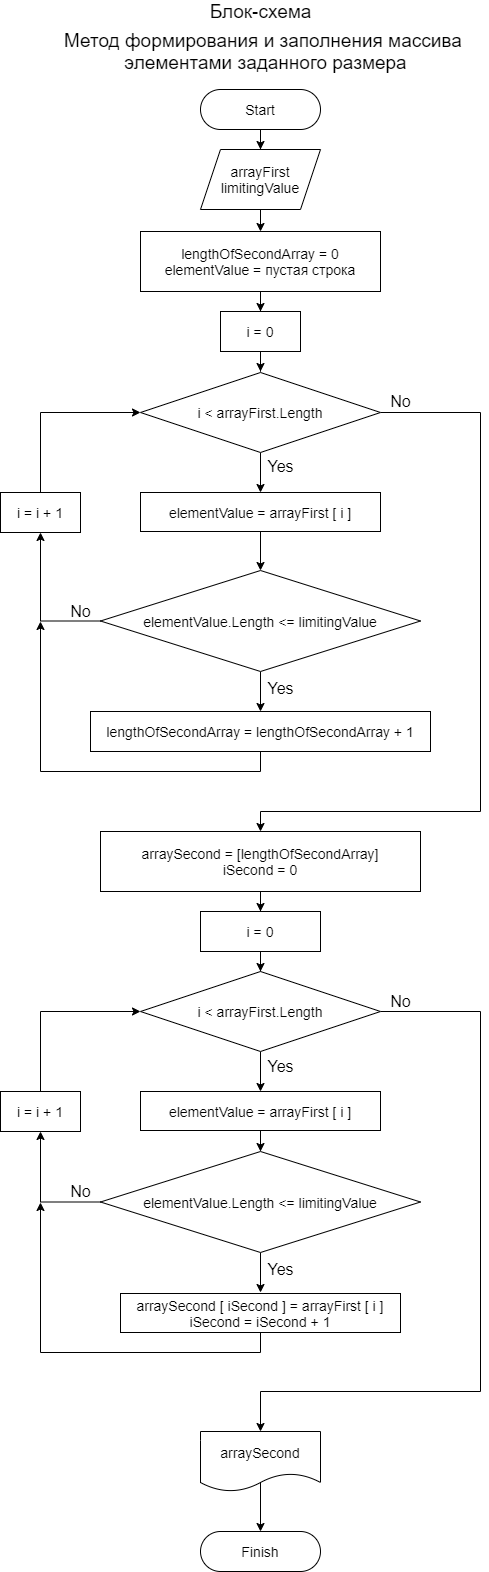

The diagram above was exported from draw.io. Its source (the exported page's mxGraphModel, read from the mxfile embedded in the PNG):
<mxGraphModel dx="1024" dy="1753" grid="1" gridSize="10" guides="1" tooltips="1" connect="1" arrows="1" fold="1" page="1" pageScale="1" pageWidth="827" pageHeight="1169" math="0" shadow="0">
  <root>
    <mxCell id="0" />
    <mxCell id="1" parent="0" />
    <mxCell id="C0iLqvIyK3ZbgkkYJDZW-5" style="edgeStyle=orthogonalEdgeStyle;rounded=0;orthogonalLoop=1;jettySize=auto;html=1;entryX=0.5;entryY=0;entryDx=0;entryDy=0;" parent="1" source="C0iLqvIyK3ZbgkkYJDZW-1" target="C0iLqvIyK3ZbgkkYJDZW-2" edge="1">
      <mxGeometry relative="1" as="geometry" />
    </mxCell>
    <mxCell id="C0iLqvIyK3ZbgkkYJDZW-1" value="&lt;font style=&quot;font-size: 14px&quot;&gt;arrayFirst&lt;br&gt;limitingValue&lt;br&gt;&lt;/font&gt;" style="shape=parallelogram;perimeter=parallelogramPerimeter;whiteSpace=wrap;html=1;fixedSize=1;" parent="1" vertex="1">
      <mxGeometry x="340" y="-1001" width="120" height="60" as="geometry" />
    </mxCell>
    <mxCell id="dkSq4JNnyGeb0Fngqst8-22" style="edgeStyle=orthogonalEdgeStyle;rounded=0;orthogonalLoop=1;jettySize=auto;html=1;entryX=0.5;entryY=0;entryDx=0;entryDy=0;" edge="1" parent="1" source="C0iLqvIyK3ZbgkkYJDZW-2" target="dkSq4JNnyGeb0Fngqst8-15">
      <mxGeometry relative="1" as="geometry" />
    </mxCell>
    <mxCell id="C0iLqvIyK3ZbgkkYJDZW-2" value="&lt;font style=&quot;font-size: 14px&quot;&gt;lengthOfSecondArray = 0&lt;br&gt;elementValue = пустая строка&lt;br&gt;&lt;/font&gt;" style="rounded=0;whiteSpace=wrap;html=1;" parent="1" vertex="1">
      <mxGeometry x="280" y="-919" width="240" height="60" as="geometry" />
    </mxCell>
    <mxCell id="C0iLqvIyK3ZbgkkYJDZW-7" style="edgeStyle=orthogonalEdgeStyle;rounded=0;orthogonalLoop=1;jettySize=auto;html=1;entryX=0.5;entryY=0;entryDx=0;entryDy=0;" parent="1" source="C0iLqvIyK3ZbgkkYJDZW-3" target="C0iLqvIyK3ZbgkkYJDZW-4" edge="1">
      <mxGeometry relative="1" as="geometry" />
    </mxCell>
    <mxCell id="dkSq4JNnyGeb0Fngqst8-2" style="edgeStyle=orthogonalEdgeStyle;rounded=0;orthogonalLoop=1;jettySize=auto;html=1;entryX=0.5;entryY=0;entryDx=0;entryDy=0;" edge="1" parent="1" source="C0iLqvIyK3ZbgkkYJDZW-3" target="dkSq4JNnyGeb0Fngqst8-1">
      <mxGeometry relative="1" as="geometry">
        <Array as="points">
          <mxPoint x="620" y="-738" />
          <mxPoint x="620" y="-339" />
          <mxPoint x="400" y="-339" />
        </Array>
      </mxGeometry>
    </mxCell>
    <mxCell id="C0iLqvIyK3ZbgkkYJDZW-3" value="&lt;font style=&quot;font-size: 14px&quot;&gt;i &amp;lt; arrayFirst.Length&lt;/font&gt;" style="rhombus;whiteSpace=wrap;html=1;" parent="1" vertex="1">
      <mxGeometry x="280" y="-778" width="240" height="80" as="geometry" />
    </mxCell>
    <mxCell id="C0iLqvIyK3ZbgkkYJDZW-9" style="edgeStyle=orthogonalEdgeStyle;rounded=0;orthogonalLoop=1;jettySize=auto;html=1;entryX=0.5;entryY=0;entryDx=0;entryDy=0;" parent="1" source="C0iLqvIyK3ZbgkkYJDZW-4" target="C0iLqvIyK3ZbgkkYJDZW-8" edge="1">
      <mxGeometry relative="1" as="geometry" />
    </mxCell>
    <mxCell id="C0iLqvIyK3ZbgkkYJDZW-4" value="&lt;font style=&quot;font-size: 14px&quot;&gt;elementValue = arrayFirst [ i ]&lt;br&gt;&lt;/font&gt;" style="rounded=0;whiteSpace=wrap;html=1;" parent="1" vertex="1">
      <mxGeometry x="280" y="-658" width="240" height="39" as="geometry" />
    </mxCell>
    <mxCell id="C0iLqvIyK3ZbgkkYJDZW-11" style="edgeStyle=orthogonalEdgeStyle;rounded=0;orthogonalLoop=1;jettySize=auto;html=1;entryX=0.5;entryY=0;entryDx=0;entryDy=0;" parent="1" source="C0iLqvIyK3ZbgkkYJDZW-8" target="C0iLqvIyK3ZbgkkYJDZW-10" edge="1">
      <mxGeometry relative="1" as="geometry" />
    </mxCell>
    <mxCell id="dkSq4JNnyGeb0Fngqst8-39" style="edgeStyle=orthogonalEdgeStyle;rounded=0;orthogonalLoop=1;jettySize=auto;html=1;entryX=0.5;entryY=1;entryDx=0;entryDy=0;" edge="1" parent="1" source="C0iLqvIyK3ZbgkkYJDZW-8" target="dkSq4JNnyGeb0Fngqst8-38">
      <mxGeometry relative="1" as="geometry" />
    </mxCell>
    <mxCell id="C0iLqvIyK3ZbgkkYJDZW-8" value="&lt;font style=&quot;font-size: 14px&quot;&gt;elementValue.Length &amp;lt;= limitingValue&lt;/font&gt;" style="rhombus;whiteSpace=wrap;html=1;" parent="1" vertex="1">
      <mxGeometry x="240" y="-580" width="320" height="101" as="geometry" />
    </mxCell>
    <mxCell id="C0iLqvIyK3ZbgkkYJDZW-13" style="edgeStyle=orthogonalEdgeStyle;rounded=0;orthogonalLoop=1;jettySize=auto;html=1;" parent="1" source="C0iLqvIyK3ZbgkkYJDZW-10" edge="1">
      <mxGeometry relative="1" as="geometry">
        <mxPoint x="180" y="-529" as="targetPoint" />
        <Array as="points">
          <mxPoint x="400" y="-379" />
          <mxPoint x="180" y="-379" />
        </Array>
      </mxGeometry>
    </mxCell>
    <mxCell id="C0iLqvIyK3ZbgkkYJDZW-10" value="&lt;font style=&quot;font-size: 14px&quot;&gt;lengthOfSecondArray = lengthOfSecondArray + 1&lt;br&gt;&lt;/font&gt;" style="rounded=0;whiteSpace=wrap;html=1;" parent="1" vertex="1">
      <mxGeometry x="230" y="-439" width="340" height="40" as="geometry" />
    </mxCell>
    <mxCell id="dkSq4JNnyGeb0Fngqst8-4" style="edgeStyle=orthogonalEdgeStyle;rounded=0;orthogonalLoop=1;jettySize=auto;html=1;entryX=0.5;entryY=0;entryDx=0;entryDy=0;" edge="1" parent="1" source="dkSq4JNnyGeb0Fngqst8-1" target="dkSq4JNnyGeb0Fngqst8-3">
      <mxGeometry relative="1" as="geometry" />
    </mxCell>
    <mxCell id="dkSq4JNnyGeb0Fngqst8-1" value="&lt;font style=&quot;font-size: 14px&quot;&gt;arraySecond = [lengthOfSecondArray]&lt;br&gt;iSecond = 0&lt;br&gt;&lt;/font&gt;" style="rounded=0;whiteSpace=wrap;html=1;" vertex="1" parent="1">
      <mxGeometry x="240" y="-319" width="320" height="60" as="geometry" />
    </mxCell>
    <mxCell id="dkSq4JNnyGeb0Fngqst8-12" style="edgeStyle=orthogonalEdgeStyle;rounded=0;orthogonalLoop=1;jettySize=auto;html=1;entryX=0.5;entryY=0;entryDx=0;entryDy=0;" edge="1" parent="1" source="dkSq4JNnyGeb0Fngqst8-3" target="dkSq4JNnyGeb0Fngqst8-6">
      <mxGeometry relative="1" as="geometry" />
    </mxCell>
    <mxCell id="dkSq4JNnyGeb0Fngqst8-3" value="&lt;font style=&quot;font-size: 14px&quot;&gt;i = 0&lt;br&gt;&lt;/font&gt;" style="rounded=0;whiteSpace=wrap;html=1;" vertex="1" parent="1">
      <mxGeometry x="340" y="-239" width="120" height="40" as="geometry" />
    </mxCell>
    <mxCell id="dkSq4JNnyGeb0Fngqst8-5" style="edgeStyle=orthogonalEdgeStyle;rounded=0;orthogonalLoop=1;jettySize=auto;html=1;entryX=0.5;entryY=0;entryDx=0;entryDy=0;" edge="1" source="dkSq4JNnyGeb0Fngqst8-6" parent="1">
      <mxGeometry relative="1" as="geometry">
        <mxPoint x="400" y="-59" as="targetPoint" />
      </mxGeometry>
    </mxCell>
    <mxCell id="dkSq4JNnyGeb0Fngqst8-24" style="edgeStyle=orthogonalEdgeStyle;rounded=0;orthogonalLoop=1;jettySize=auto;html=1;entryX=0.5;entryY=0;entryDx=0;entryDy=0;" edge="1" parent="1" source="dkSq4JNnyGeb0Fngqst8-6" target="dkSq4JNnyGeb0Fngqst8-19">
      <mxGeometry relative="1" as="geometry">
        <Array as="points">
          <mxPoint x="620" y="-139" />
          <mxPoint x="620" y="241" />
          <mxPoint x="400" y="241" />
        </Array>
      </mxGeometry>
    </mxCell>
    <mxCell id="dkSq4JNnyGeb0Fngqst8-6" value="&lt;font style=&quot;font-size: 14px&quot;&gt;i &amp;lt; arrayFirst.Length&lt;/font&gt;" style="rhombus;whiteSpace=wrap;html=1;" vertex="1" parent="1">
      <mxGeometry x="280" y="-179" width="240" height="80" as="geometry" />
    </mxCell>
    <mxCell id="dkSq4JNnyGeb0Fngqst8-9" style="edgeStyle=orthogonalEdgeStyle;rounded=0;orthogonalLoop=1;jettySize=auto;html=1;entryX=0.5;entryY=0;entryDx=0;entryDy=0;" edge="1" source="dkSq4JNnyGeb0Fngqst8-10" parent="1">
      <mxGeometry relative="1" as="geometry">
        <mxPoint x="400" y="142" as="targetPoint" />
      </mxGeometry>
    </mxCell>
    <mxCell id="dkSq4JNnyGeb0Fngqst8-42" style="edgeStyle=orthogonalEdgeStyle;rounded=0;orthogonalLoop=1;jettySize=auto;html=1;entryX=0.5;entryY=1;entryDx=0;entryDy=0;" edge="1" parent="1" source="dkSq4JNnyGeb0Fngqst8-10" target="dkSq4JNnyGeb0Fngqst8-41">
      <mxGeometry relative="1" as="geometry" />
    </mxCell>
    <mxCell id="dkSq4JNnyGeb0Fngqst8-10" value="&lt;font style=&quot;font-size: 14px&quot;&gt;elementValue.Length &amp;lt;= limitingValue&lt;/font&gt;" style="rhombus;whiteSpace=wrap;html=1;" vertex="1" parent="1">
      <mxGeometry x="240" y="1" width="320" height="101" as="geometry" />
    </mxCell>
    <mxCell id="dkSq4JNnyGeb0Fngqst8-14" style="edgeStyle=orthogonalEdgeStyle;rounded=0;orthogonalLoop=1;jettySize=auto;html=1;entryX=0.5;entryY=0;entryDx=0;entryDy=0;" edge="1" parent="1" source="dkSq4JNnyGeb0Fngqst8-13" target="dkSq4JNnyGeb0Fngqst8-10">
      <mxGeometry relative="1" as="geometry" />
    </mxCell>
    <mxCell id="dkSq4JNnyGeb0Fngqst8-13" value="&lt;font style=&quot;font-size: 14px&quot;&gt;elementValue = arrayFirst [ i ]&lt;br&gt;&lt;/font&gt;" style="rounded=0;whiteSpace=wrap;html=1;" vertex="1" parent="1">
      <mxGeometry x="280" y="-59" width="240" height="39" as="geometry" />
    </mxCell>
    <mxCell id="dkSq4JNnyGeb0Fngqst8-23" style="edgeStyle=orthogonalEdgeStyle;rounded=0;orthogonalLoop=1;jettySize=auto;html=1;" edge="1" parent="1" source="dkSq4JNnyGeb0Fngqst8-15">
      <mxGeometry relative="1" as="geometry">
        <mxPoint x="400" y="-779" as="targetPoint" />
      </mxGeometry>
    </mxCell>
    <mxCell id="dkSq4JNnyGeb0Fngqst8-15" value="&lt;font style=&quot;font-size: 14px&quot;&gt;i = 0&lt;br&gt;&lt;/font&gt;" style="rounded=0;whiteSpace=wrap;html=1;" vertex="1" parent="1">
      <mxGeometry x="360" y="-839" width="80" height="40" as="geometry" />
    </mxCell>
    <mxCell id="dkSq4JNnyGeb0Fngqst8-16" value="&lt;font style=&quot;font-size: 14px&quot;&gt;arraySecond [ iSecond ] = arrayFirst [ i ]&lt;br&gt;iSecond = iSecond + 1&lt;br&gt;&lt;/font&gt;" style="rounded=0;whiteSpace=wrap;html=1;" vertex="1" parent="1">
      <mxGeometry x="260" y="143" width="280" height="39" as="geometry" />
    </mxCell>
    <mxCell id="dkSq4JNnyGeb0Fngqst8-18" style="edgeStyle=orthogonalEdgeStyle;rounded=0;orthogonalLoop=1;jettySize=auto;html=1;" edge="1" parent="1">
      <mxGeometry relative="1" as="geometry">
        <mxPoint x="180" y="52" as="targetPoint" />
        <Array as="points">
          <mxPoint x="400" y="202" />
          <mxPoint x="180" y="202" />
        </Array>
        <mxPoint x="400" y="182" as="sourcePoint" />
      </mxGeometry>
    </mxCell>
    <mxCell id="dkSq4JNnyGeb0Fngqst8-26" style="edgeStyle=orthogonalEdgeStyle;rounded=0;orthogonalLoop=1;jettySize=auto;html=1;entryX=0.5;entryY=0;entryDx=0;entryDy=0;" edge="1" parent="1" target="dkSq4JNnyGeb0Fngqst8-25">
      <mxGeometry relative="1" as="geometry">
        <mxPoint x="400" y="332" as="sourcePoint" />
        <mxPoint x="400" y="372" as="targetPoint" />
      </mxGeometry>
    </mxCell>
    <mxCell id="dkSq4JNnyGeb0Fngqst8-19" value="&lt;font style=&quot;font-size: 14px&quot;&gt;arraySecond&lt;/font&gt;" style="shape=document;whiteSpace=wrap;html=1;boundedLbl=1;" vertex="1" parent="1">
      <mxGeometry x="340" y="281" width="120" height="60" as="geometry" />
    </mxCell>
    <mxCell id="dkSq4JNnyGeb0Fngqst8-21" style="edgeStyle=orthogonalEdgeStyle;rounded=0;orthogonalLoop=1;jettySize=auto;html=1;entryX=0.5;entryY=0;entryDx=0;entryDy=0;" edge="1" parent="1" source="dkSq4JNnyGeb0Fngqst8-20" target="C0iLqvIyK3ZbgkkYJDZW-1">
      <mxGeometry relative="1" as="geometry" />
    </mxCell>
    <mxCell id="dkSq4JNnyGeb0Fngqst8-20" value="&lt;font style=&quot;font-size: 14px&quot;&gt;Start&lt;/font&gt;" style="rounded=1;whiteSpace=wrap;html=1;arcSize=50;" vertex="1" parent="1">
      <mxGeometry x="340" y="-1061" width="120" height="40" as="geometry" />
    </mxCell>
    <mxCell id="dkSq4JNnyGeb0Fngqst8-25" value="&lt;font style=&quot;font-size: 14px&quot;&gt;Finish&lt;/font&gt;" style="rounded=1;whiteSpace=wrap;html=1;arcSize=50;" vertex="1" parent="1">
      <mxGeometry x="340" y="381" width="120" height="40" as="geometry" />
    </mxCell>
    <mxCell id="dkSq4JNnyGeb0Fngqst8-27" value="&lt;span style=&quot;font-size: 16px&quot;&gt;Yes&lt;/span&gt;" style="text;html=1;align=center;verticalAlign=middle;resizable=0;points=[];autosize=1;" vertex="1" parent="1">
      <mxGeometry x="400" y="-694" width="40" height="20" as="geometry" />
    </mxCell>
    <mxCell id="dkSq4JNnyGeb0Fngqst8-28" value="&lt;font style=&quot;font-size: 16px&quot;&gt;Yes&lt;/font&gt;" style="text;html=1;align=center;verticalAlign=middle;resizable=0;points=[];autosize=1;" vertex="1" parent="1">
      <mxGeometry x="400" y="-472" width="40" height="20" as="geometry" />
    </mxCell>
    <mxCell id="dkSq4JNnyGeb0Fngqst8-29" value="&lt;font style=&quot;font-size: 16px&quot;&gt;Yes&lt;/font&gt;" style="text;html=1;align=center;verticalAlign=middle;resizable=0;points=[];autosize=1;" vertex="1" parent="1">
      <mxGeometry x="400" y="-94" width="40" height="20" as="geometry" />
    </mxCell>
    <mxCell id="dkSq4JNnyGeb0Fngqst8-30" value="&lt;font style=&quot;font-size: 16px&quot;&gt;Yes&lt;/font&gt;" style="text;html=1;align=center;verticalAlign=middle;resizable=0;points=[];autosize=1;" vertex="1" parent="1">
      <mxGeometry x="400" y="109" width="40" height="20" as="geometry" />
    </mxCell>
    <mxCell id="dkSq4JNnyGeb0Fngqst8-31" value="&lt;font style=&quot;font-size: 16px&quot;&gt;No&lt;/font&gt;" style="text;html=1;align=center;verticalAlign=middle;resizable=0;points=[];autosize=1;" vertex="1" parent="1">
      <mxGeometry x="520" y="-759" width="40" height="20" as="geometry" />
    </mxCell>
    <mxCell id="dkSq4JNnyGeb0Fngqst8-32" value="&lt;font style=&quot;font-size: 16px&quot;&gt;No&lt;/font&gt;" style="text;html=1;align=center;verticalAlign=middle;resizable=0;points=[];autosize=1;" vertex="1" parent="1">
      <mxGeometry x="200" y="-549" width="40" height="20" as="geometry" />
    </mxCell>
    <mxCell id="dkSq4JNnyGeb0Fngqst8-34" value="&lt;font style=&quot;font-size: 16px&quot;&gt;No&lt;/font&gt;" style="text;html=1;align=center;verticalAlign=middle;resizable=0;points=[];autosize=1;" vertex="1" parent="1">
      <mxGeometry x="520" y="-159" width="40" height="20" as="geometry" />
    </mxCell>
    <mxCell id="dkSq4JNnyGeb0Fngqst8-35" value="&lt;font style=&quot;font-size: 16px&quot;&gt;No&lt;/font&gt;" style="text;html=1;align=center;verticalAlign=middle;resizable=0;points=[];autosize=1;" vertex="1" parent="1">
      <mxGeometry x="200" y="31" width="40" height="20" as="geometry" />
    </mxCell>
    <mxCell id="dkSq4JNnyGeb0Fngqst8-36" value="&lt;font style=&quot;font-size: 19px&quot;&gt;Метод формирования и заполнения массива &lt;br&gt;элементами заданного размера&lt;/font&gt;" style="text;html=1;align=center;verticalAlign=middle;resizable=0;points=[];autosize=1;" vertex="1" parent="1">
      <mxGeometry x="200" y="-1119" width="410" height="40" as="geometry" />
    </mxCell>
    <mxCell id="dkSq4JNnyGeb0Fngqst8-37" value="&lt;span style=&quot;font-size: 19px&quot;&gt;Блок-схема&lt;/span&gt;" style="text;html=1;align=center;verticalAlign=middle;resizable=0;points=[];autosize=1;" vertex="1" parent="1">
      <mxGeometry x="340" y="-1149" width="120" height="20" as="geometry" />
    </mxCell>
    <mxCell id="dkSq4JNnyGeb0Fngqst8-40" style="edgeStyle=orthogonalEdgeStyle;rounded=0;orthogonalLoop=1;jettySize=auto;html=1;entryX=0;entryY=0.5;entryDx=0;entryDy=0;" edge="1" parent="1" source="dkSq4JNnyGeb0Fngqst8-38" target="C0iLqvIyK3ZbgkkYJDZW-3">
      <mxGeometry relative="1" as="geometry">
        <Array as="points">
          <mxPoint x="180" y="-738" />
        </Array>
      </mxGeometry>
    </mxCell>
    <mxCell id="dkSq4JNnyGeb0Fngqst8-38" value="&lt;font style=&quot;font-size: 14px&quot;&gt;i = i + 1&lt;br&gt;&lt;/font&gt;" style="rounded=0;whiteSpace=wrap;html=1;" vertex="1" parent="1">
      <mxGeometry x="140" y="-658" width="80" height="40" as="geometry" />
    </mxCell>
    <mxCell id="dkSq4JNnyGeb0Fngqst8-43" style="edgeStyle=orthogonalEdgeStyle;rounded=0;orthogonalLoop=1;jettySize=auto;html=1;entryX=0;entryY=0.5;entryDx=0;entryDy=0;" edge="1" parent="1" source="dkSq4JNnyGeb0Fngqst8-41" target="dkSq4JNnyGeb0Fngqst8-6">
      <mxGeometry relative="1" as="geometry">
        <Array as="points">
          <mxPoint x="180" y="-139" />
        </Array>
      </mxGeometry>
    </mxCell>
    <mxCell id="dkSq4JNnyGeb0Fngqst8-41" value="&lt;font style=&quot;font-size: 14px&quot;&gt;i = i + 1&lt;br&gt;&lt;/font&gt;" style="rounded=0;whiteSpace=wrap;html=1;" vertex="1" parent="1">
      <mxGeometry x="140" y="-59" width="80" height="40" as="geometry" />
    </mxCell>
  </root>
</mxGraphModel>